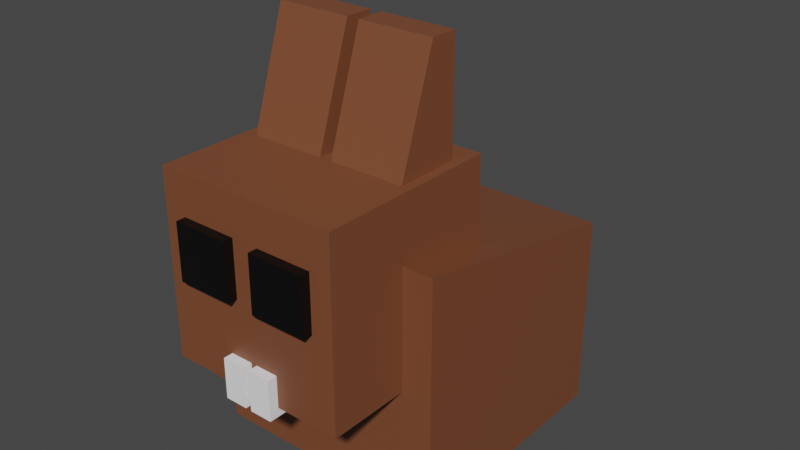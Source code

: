 # Source: rabbit.blend  (saved by Blender 2.81.16; exported with 4.5.12 LTS)
import bpy
from mathutils import Matrix  # noqa: F401  (used for matrix-valued properties, if any)

bpy.ops.wm.read_factory_settings(use_empty=True)
scene = bpy.context.scene
scene.name = 'Scene'

# ---- collections
col_collection = bpy.data.collections.new('Collection'); scene.collection.children.link(col_collection)

# ---- materials (node trees are filled in below, after node groups)
mat_material = bpy.data.materials.new('Material')
mat_material.alpha_threshold = 0.0
mat_material.use_transparent_shadow = False
mat_material.diffuse_color = (0.2019, 0.06849, 0.02975, 1.0)
mat_material.line_color = (0.0, 0.0, 0.0, 1.0)
mat_material_001 = bpy.data.materials.new('Material.001')
mat_material_001.use_transparent_shadow = False
mat_material_001.diffuse_color = (0.2019, 0.06849, 0.02975, 1.0)
mat_material_005 = bpy.data.materials.new('Material.005')
mat_material_005.use_transparent_shadow = False
mat_material_005.diffuse_color = (0.0, 0.0, 0.0, 1.0)
mat_material_004 = bpy.data.materials.new('Material.004')
mat_material_004.use_transparent_shadow = False
mat_material_004.diffuse_color = (0.0, 0.0, 0.0, 1.0)
mat_material_007 = bpy.data.materials.new('Material.007')
mat_material_007.use_transparent_shadow = False
mat_material_007.diffuse_color = (1.0, 1.0, 1.0, 1.0)
mat_material_006 = bpy.data.materials.new('Material.006')
mat_material_006.use_transparent_shadow = False
mat_material_006.diffuse_color = (1.0, 1.0, 1.0, 1.0)
mat_material_003 = bpy.data.materials.new('Material.003')
mat_material_003.use_transparent_shadow = False
mat_material_003.diffuse_color = (0.2019, 0.06849, 0.02975, 1.0)
mat_material_002 = bpy.data.materials.new('Material.002')
mat_material_002.use_transparent_shadow = False
mat_material_002.diffuse_color = (0.2019, 0.06849, 0.02975, 1.0)
mat_material_009 = bpy.data.materials.new('Material.009')
mat_material_009.use_transparent_shadow = False
mat_material_009.diffuse_color = (0.5277, 0.5277, 0.5277, 1.0)

# ---- material node trees
mat_material.use_nodes = True; mat_material.node_tree.nodes.clear()
_N = mat_material.node_tree.nodes; _L = mat_material.node_tree.links
n0 = _N.new('ShaderNodeOutputMaterial'); n0.name = 'Material Output'; n0.location = (300, 300)
n1 = _N.new('ShaderNodeBsdfPrincipled'); n1.name = 'Principled BSDF'; n1.location = (10, 300)
n1.distribution = 'GGX'
n1.subsurface_method = 'BURLEY'
n1.inputs[0].default_value = (0.2019, 0.06849, 0.02975, 1.0)
n1.inputs[2].default_value = 0.4
n1.inputs[3].default_value = 1.45
n1.inputs[27].default_value = (0.0, 0.0, 0.0, 1.0)
n1.inputs[28].default_value = 1.0
_L.new(n1.outputs[0], n0.inputs[0])
n0.is_active_output = True
mat_material_001.use_nodes = True; mat_material_001.node_tree.nodes.clear()
_N = mat_material_001.node_tree.nodes; _L = mat_material_001.node_tree.links
n0 = _N.new('ShaderNodeOutputMaterial'); n0.name = 'Material Output'; n0.location = (300, 300)
n1 = _N.new('ShaderNodeBsdfPrincipled'); n1.name = 'Principled BSDF'; n1.location = (10, 300)
n1.distribution = 'GGX'
n1.subsurface_method = 'BURLEY'
n1.inputs[0].default_value = (0.2019, 0.06849, 0.02975, 1.0)
n1.inputs[3].default_value = 1.45
n1.inputs[27].default_value = (0.0, 0.0, 0.0, 1.0)
n1.inputs[28].default_value = 1.0
_L.new(n1.outputs[0], n0.inputs[0])
n0.is_active_output = True
mat_material_005.use_nodes = True; mat_material_005.node_tree.nodes.clear()
_N = mat_material_005.node_tree.nodes; _L = mat_material_005.node_tree.links
n0 = _N.new('ShaderNodeOutputMaterial'); n0.name = 'Material Output'; n0.location = (300, 300)
n1 = _N.new('ShaderNodeBsdfPrincipled'); n1.name = 'Principled BSDF'; n1.location = (10, 300)
n1.distribution = 'GGX'
n1.subsurface_method = 'BURLEY'
n1.inputs[0].default_value = (0.0, 0.0, 0.0, 1.0)
n1.inputs[3].default_value = 1.45
n1.inputs[27].default_value = (0.0, 0.0, 0.0, 1.0)
n1.inputs[28].default_value = 1.0
_L.new(n1.outputs[0], n0.inputs[0])
n0.is_active_output = True
mat_material_004.use_nodes = True; mat_material_004.node_tree.nodes.clear()
_N = mat_material_004.node_tree.nodes; _L = mat_material_004.node_tree.links
n0 = _N.new('ShaderNodeOutputMaterial'); n0.name = 'Material Output'; n0.location = (300, 300)
n1 = _N.new('ShaderNodeBsdfPrincipled'); n1.name = 'Principled BSDF'; n1.location = (10, 300)
n1.distribution = 'GGX'
n1.subsurface_method = 'BURLEY'
n1.inputs[0].default_value = (0.0, 0.0, 0.0, 1.0)
n1.inputs[3].default_value = 1.45
n1.inputs[27].default_value = (0.0, 0.0, 0.0, 1.0)
n1.inputs[28].default_value = 1.0
_L.new(n1.outputs[0], n0.inputs[0])
n0.is_active_output = True
mat_material_007.use_nodes = True; mat_material_007.node_tree.nodes.clear()
_N = mat_material_007.node_tree.nodes; _L = mat_material_007.node_tree.links
n0 = _N.new('ShaderNodeOutputMaterial'); n0.name = 'Material Output'; n0.location = (300, 300)
n1 = _N.new('ShaderNodeBsdfPrincipled'); n1.name = 'Principled BSDF'; n1.location = (10, 300)
n1.distribution = 'GGX'
n1.subsurface_method = 'BURLEY'
n1.inputs[0].default_value = (1.0, 1.0, 1.0, 1.0)
n1.inputs[3].default_value = 1.45
n1.inputs[27].default_value = (0.0, 0.0, 0.0, 1.0)
n1.inputs[28].default_value = 1.0
_L.new(n1.outputs[0], n0.inputs[0])
n0.is_active_output = True
mat_material_006.use_nodes = True; mat_material_006.node_tree.nodes.clear()
_N = mat_material_006.node_tree.nodes; _L = mat_material_006.node_tree.links
n0 = _N.new('ShaderNodeOutputMaterial'); n0.name = 'Material Output'; n0.location = (300, 300)
n1 = _N.new('ShaderNodeBsdfPrincipled'); n1.name = 'Principled BSDF'; n1.location = (10, 300)
n1.distribution = 'GGX'
n1.subsurface_method = 'BURLEY'
n1.inputs[0].default_value = (1.0, 1.0, 1.0, 0.0)
n1.inputs[3].default_value = 1.45
n1.inputs[27].default_value = (0.0, 0.0, 0.0, 1.0)
n1.inputs[28].default_value = 1.0
_L.new(n1.outputs[0], n0.inputs[0])
n0.is_active_output = True
mat_material_003.use_nodes = True; mat_material_003.node_tree.nodes.clear()
_N = mat_material_003.node_tree.nodes; _L = mat_material_003.node_tree.links
n0 = _N.new('ShaderNodeOutputMaterial'); n0.name = 'Material Output'; n0.location = (300, 300)
n1 = _N.new('ShaderNodeBsdfPrincipled'); n1.name = 'Principled BSDF'; n1.location = (10, 300)
n1.distribution = 'GGX'
n1.subsurface_method = 'BURLEY'
n1.inputs[0].default_value = (0.2019, 0.06849, 0.02975, 1.0)
n1.inputs[3].default_value = 1.45
n1.inputs[27].default_value = (0.0, 0.0, 0.0, 1.0)
n1.inputs[28].default_value = 1.0
_L.new(n1.outputs[0], n0.inputs[0])
n0.is_active_output = True
mat_material_002.use_nodes = True; mat_material_002.node_tree.nodes.clear()
_N = mat_material_002.node_tree.nodes; _L = mat_material_002.node_tree.links
n0 = _N.new('ShaderNodeOutputMaterial'); n0.name = 'Material Output'; n0.location = (300, 300)
n1 = _N.new('ShaderNodeBsdfPrincipled'); n1.name = 'Principled BSDF'; n1.location = (10, 300)
n1.distribution = 'GGX'
n1.subsurface_method = 'BURLEY'
n1.inputs[0].default_value = (0.2019, 0.06849, 0.02975, 1.0)
n1.inputs[3].default_value = 1.45
n1.inputs[27].default_value = (0.0, 0.0, 0.0, 1.0)
n1.inputs[28].default_value = 1.0
_L.new(n1.outputs[0], n0.inputs[0])
n0.is_active_output = True
mat_material_009.use_nodes = True; mat_material_009.node_tree.nodes.clear()
_N = mat_material_009.node_tree.nodes; _L = mat_material_009.node_tree.links
n0 = _N.new('ShaderNodeOutputMaterial'); n0.name = 'Material Output'; n0.location = (300, 300)
n1 = _N.new('ShaderNodeBsdfPrincipled'); n1.name = 'Principled BSDF'; n1.location = (10, 300)
n1.distribution = 'GGX'
n1.subsurface_method = 'BURLEY'
n1.inputs[0].default_value = (0.528, 0.528, 0.528, 1.0)
n1.inputs[3].default_value = 1.45
n1.inputs[27].default_value = (0.0, 0.0, 0.0, 1.0)
n1.inputs[28].default_value = 1.0
_L.new(n1.outputs[0], n0.inputs[0])
n0.is_active_output = True

# ---- world
world_world = bpy.data.worlds.new('World'); scene.world = world_world
world_world.use_nodes = True; world_world.node_tree.nodes.clear()
_N = world_world.node_tree.nodes; _L = world_world.node_tree.links
n0 = _N.new('ShaderNodeOutputWorld'); n0.name = 'World Output'; n0.location = (300, 300)
n1 = _N.new('ShaderNodeBackground'); n1.name = 'Background'; n1.location = (10, 300)
n1.inputs[0].default_value = (0.05088, 0.05088, 0.05088, 1.0)
_L.new(n1.outputs[0], n0.inputs[0])
n0.is_active_output = True
world_world.color = (0.05088, 0.05088, 0.05088)
world_world.use_sun_shadow = False
world_world.sun_shadow_jitter_overblur = 0.0

# ---- meshes
me_cube = bpy.data.meshes.new('Cube')
me_cube.from_pydata([(1.0, 1.0, 0.6156), (1.0, 1.0, -1.0), (1.0, -1.0, 1.0), (1.0, -1.0, -1.0), (-1.0, 1.0, 0.6156), (-1.0, 1.0, -1.0), (-1.0, -1.0, 1.0), (-1.0, -1.0, -1.0)], [], [(0, 4, 6, 2), (3, 2, 6, 7), (7, 6, 4, 5), (5, 1, 3, 7), (1, 0, 2, 3), (5, 4, 0, 1)])
_uv = me_cube.uv_layers.new(name='UVMap')
_uv.uv.foreach_set('vector', [0.625, 0.5, 0.875, 0.5, 0.875, 0.75, 0.625, 0.75, 0.375, 0.75, 0.625, 0.75, 0.625, 1.0, 0.375, 1.0, 0.375, 0.0, 0.625, 0.0, 0.625, 0.25, 0.375, 0.25, 0.125, 0.5, 0.375, 0.5, 0.375, 0.75, 0.125, 0.75, 0.375, 0.5, 0.625, 0.5, 0.625, 0.75, 0.375, 0.75, 0.375, 0.25, 0.625, 0.25, 0.625, 0.5, 0.375, 0.5])
me_cube.materials.append(mat_material)
me_cube.use_remesh_preserve_volume = False
me_cube.use_remesh_preserve_attributes = False
me_cube.use_mirror_vertex_groups = False
me_cube.update()
me_cube_001 = bpy.data.meshes.new('Cube.001')
me_cube_001.from_pydata([(-1.0, -1.0, -1.0), (-1.0, -1.0, 1.0), (-1.0, 1.0, -1.0), (-1.0, 1.0, 1.0), (1.0, -1.0, -1.0), (1.0, -1.0, 1.0), (1.0, 1.0, -1.0), (1.0, 1.0, 1.0)], [], [(0, 1, 3, 2), (2, 3, 7, 6), (6, 7, 5, 4), (4, 5, 1, 0), (2, 6, 4, 0), (7, 3, 1, 5)])
_uv = me_cube_001.uv_layers.new(name='UVMap')
_uv.uv.foreach_set('vector', [0.375, 0.0, 0.625, 0.0, 0.625, 0.25, 0.375, 0.25, 0.375, 0.25, 0.625, 0.25, 0.625, 0.5, 0.375, 0.5, 0.375, 0.5, 0.625, 0.5, 0.625, 0.75, 0.375, 0.75, 0.375, 0.75, 0.625, 0.75, 0.625, 1.0, 0.375, 1.0, 0.125, 0.5, 0.375, 0.5, 0.375, 0.75, 0.125, 0.75, 0.625, 0.5, 0.875, 0.5, 0.875, 0.75, 0.625, 0.75])
me_cube_001.materials.append(mat_material_001)
me_cube_001.use_remesh_fix_poles = True
me_cube_001.use_remesh_preserve_attributes = False
me_cube_001.use_mirror_vertex_groups = False
me_cube_001.update()
me_cube_002 = bpy.data.meshes.new('Cube.002')
me_cube_002.from_pydata([(-1.0, -1.0, -1.0), (-1.0, -1.0, 1.0), (-1.0, 1.0, -1.0), (-1.0, 1.0, 1.0), (1.0, -1.0, -1.0), (1.0, -1.0, 1.0), (1.0, 1.0, -1.0), (1.0, 1.0, 1.0)], [], [(0, 1, 3, 2), (2, 3, 7, 6), (6, 7, 5, 4), (4, 5, 1, 0), (2, 6, 4, 0), (7, 3, 1, 5)])
_uv = me_cube_002.uv_layers.new(name='UVMap')
_uv.uv.foreach_set('vector', [0.375, 0.0, 0.625, 0.0, 0.625, 0.25, 0.375, 0.25, 0.375, 0.25, 0.625, 0.25, 0.625, 0.5, 0.375, 0.5, 0.375, 0.5, 0.625, 0.5, 0.625, 0.75, 0.375, 0.75, 0.375, 0.75, 0.625, 0.75, 0.625, 1.0, 0.375, 1.0, 0.125, 0.5, 0.375, 0.5, 0.375, 0.75, 0.125, 0.75, 0.625, 0.5, 0.875, 0.5, 0.875, 0.75, 0.625, 0.75])
me_cube_002.materials.append(mat_material_005)
me_cube_002.use_remesh_fix_poles = True
me_cube_002.use_remesh_preserve_attributes = False
me_cube_002.use_mirror_vertex_groups = False
me_cube_002.update()
me_cube_003 = bpy.data.meshes.new('Cube.003')
me_cube_003.from_pydata([(-1.0, -1.0, -1.0), (-1.0, -1.0, 1.0), (-1.0, 1.0, -1.0), (-1.0, 1.0, 1.0), (1.0, -1.0, -1.0), (1.0, -1.0, 1.0), (1.0, 1.0, -1.0), (1.0, 1.0, 1.0)], [], [(0, 1, 3, 2), (2, 3, 7, 6), (6, 7, 5, 4), (4, 5, 1, 0), (2, 6, 4, 0), (7, 3, 1, 5)])
_uv = me_cube_003.uv_layers.new(name='UVMap')
_uv.uv.foreach_set('vector', [0.375, 0.0, 0.625, 0.0, 0.625, 0.25, 0.375, 0.25, 0.375, 0.25, 0.625, 0.25, 0.625, 0.5, 0.375, 0.5, 0.375, 0.5, 0.625, 0.5, 0.625, 0.75, 0.375, 0.75, 0.375, 0.75, 0.625, 0.75, 0.625, 1.0, 0.375, 1.0, 0.125, 0.5, 0.375, 0.5, 0.375, 0.75, 0.125, 0.75, 0.625, 0.5, 0.875, 0.5, 0.875, 0.75, 0.625, 0.75])
me_cube_003.materials.append(mat_material_004)
me_cube_003.use_remesh_fix_poles = True
me_cube_003.use_remesh_preserve_attributes = False
me_cube_003.use_mirror_vertex_groups = False
me_cube_003.update()
me_cube_004 = bpy.data.meshes.new('Cube.004')
me_cube_004.from_pydata([(0.7874, 0.7874, 1.385), (0.7874, 0.7874, -1.385), (0.7874, -0.7874, 1.385), (0.7874, -0.7874, -1.385), (-0.7874, 0.7874, 1.385), (-0.7874, 0.7874, -1.385), (-0.7874, -0.7874, 1.385), (-0.7874, -0.7874, -1.385)], [], [(0, 1, 3, 2), (2, 3, 7, 6), (6, 7, 5, 4), (4, 5, 1, 0), (2, 6, 4, 0), (7, 3, 1, 5)])
_uv = me_cube_004.uv_layers.new(name='UVMap')
_uv.uv.foreach_set('vector', [0.375, 0.0, 0.625, 0.0, 0.625, 0.25, 0.375, 0.25, 0.375, 0.25, 0.625, 0.25, 0.625, 0.5, 0.375, 0.5, 0.375, 0.5, 0.625, 0.5, 0.625, 0.75, 0.375, 0.75, 0.375, 0.75, 0.625, 0.75, 0.625, 1.0, 0.375, 1.0, 0.125, 0.5, 0.375, 0.5, 0.375, 0.75, 0.125, 0.75, 0.625, 0.5, 0.875, 0.5, 0.875, 0.75, 0.625, 0.75])
me_cube_004.materials.append(mat_material_007)
me_cube_004.use_remesh_fix_poles = True
me_cube_004.use_remesh_preserve_attributes = False
me_cube_004.use_mirror_vertex_groups = False
me_cube_004.update()
me_cube_005 = bpy.data.meshes.new('Cube.005')
me_cube_005.from_pydata([(0.7874, 0.7874, 1.385), (0.7874, 0.7874, -1.385), (0.7874, -0.7874, 1.385), (0.7874, -0.7874, -1.385), (-0.7874, 0.7874, 1.385), (-0.7874, 0.7874, -1.385), (-0.7874, -0.7874, 1.385), (-0.7874, -0.7874, -1.385)], [], [(0, 1, 3, 2), (2, 3, 7, 6), (6, 7, 5, 4), (4, 5, 1, 0), (2, 6, 4, 0), (7, 3, 1, 5)])
_uv = me_cube_005.uv_layers.new(name='UVMap')
_uv.uv.foreach_set('vector', [0.375, 0.0, 0.625, 0.0, 0.625, 0.25, 0.375, 0.25, 0.375, 0.25, 0.625, 0.25, 0.625, 0.5, 0.375, 0.5, 0.375, 0.5, 0.625, 0.5, 0.625, 0.75, 0.375, 0.75, 0.375, 0.75, 0.625, 0.75, 0.625, 1.0, 0.375, 1.0, 0.125, 0.5, 0.375, 0.5, 0.375, 0.75, 0.125, 0.75, 0.625, 0.5, 0.875, 0.5, 0.875, 0.75, 0.625, 0.75])
me_cube_005.materials.append(mat_material_006)
me_cube_005.use_remesh_fix_poles = True
me_cube_005.use_remesh_preserve_attributes = False
me_cube_005.use_mirror_vertex_groups = False
me_cube_005.update()
me_cube_006 = bpy.data.meshes.new('Cube.006')
me_cube_006.from_pydata([(-1.0, -1.0, -1.0), (-1.0, 0.2601, 1.0), (-1.0, 1.0, -1.0), (-1.0, 1.0, 1.0), (1.0, -1.0, -1.0), (1.0, 0.2601, 1.0), (1.0, 1.0, -1.0), (1.0, 1.0, 1.0)], [], [(0, 1, 3, 2), (2, 3, 7, 6), (6, 7, 5, 4), (4, 5, 1, 0), (2, 6, 4, 0), (7, 3, 1, 5)])
_uv = me_cube_006.uv_layers.new(name='UVMap')
_uv.uv.foreach_set('vector', [0.375, 0.0, 0.625, 0.1278, 0.625, 0.25, 0.375, 0.25, 0.375, 0.25, 0.625, 0.25, 0.625, 0.5, 0.375, 0.5, 0.375, 0.5, 0.625, 0.5, 0.625, 0.6222, 0.375, 0.75, 0.375, 0.75, 0.625, 0.6222, 0.625, 1.0, 0.375, 1.0, 0.125, 0.5, 0.375, 0.5, 0.375, 0.75, 0.125, 0.75, 0.625, 0.5, 0.875, 0.5, 0.875, 0.6222, 0.625, 0.6222])
me_cube_006.materials.append(mat_material_003)
me_cube_006.use_remesh_fix_poles = True
me_cube_006.use_remesh_preserve_attributes = False
me_cube_006.use_mirror_vertex_groups = False
me_cube_006.update()
me_cube_007 = bpy.data.meshes.new('Cube.007')
me_cube_007.from_pydata([(-1.0, -1.0, -1.0), (-1.0, 0.2601, 1.0), (-1.0, 1.0, -1.0), (-1.0, 1.0, 1.0), (1.0, -1.0, -1.0), (1.0, 0.2601, 1.0), (1.0, 1.0, -1.0), (1.0, 1.0, 1.0)], [], [(0, 1, 3, 2), (2, 3, 7, 6), (6, 7, 5, 4), (4, 5, 1, 0), (2, 6, 4, 0), (7, 3, 1, 5)])
_uv = me_cube_007.uv_layers.new(name='UVMap')
_uv.uv.foreach_set('vector', [0.375, 0.0, 0.625, 0.1278, 0.625, 0.25, 0.375, 0.25, 0.375, 0.25, 0.625, 0.25, 0.625, 0.5, 0.375, 0.5, 0.375, 0.5, 0.625, 0.5, 0.625, 0.6222, 0.375, 0.75, 0.375, 0.75, 0.625, 0.6222, 0.625, 1.0, 0.375, 1.0, 0.125, 0.5, 0.375, 0.5, 0.375, 0.75, 0.125, 0.75, 0.625, 0.5, 0.875, 0.5, 0.875, 0.6222, 0.625, 0.6222])
me_cube_007.materials.append(mat_material_002)
me_cube_007.use_remesh_fix_poles = True
me_cube_007.use_remesh_preserve_attributes = False
me_cube_007.use_mirror_vertex_groups = False
me_cube_007.update()
me_icosphere = bpy.data.meshes.new('Icosphere')
me_icosphere.from_pydata([(0.0, 0.0, -1.0), (0.7236, -0.5257, -0.4472), (-0.2764, -0.8506, -0.4472), (-0.8944, 0.0, -0.4472), (-0.2764, 0.8506, -0.4472), (0.7236, 0.5257, -0.4472), (0.2764, -0.8506, 0.4472), (-0.7236, -0.5257, 0.4472), (-0.7236, 0.5257, 0.4472), (0.2764, 0.8506, 0.4472), (0.8944, 0.0, 0.4472), (0.0, 0.0, 1.0)], [], [(0, 1, 2), (1, 0, 5), (0, 2, 3), (0, 3, 4), (0, 4, 5), (1, 5, 10), (2, 1, 6), (3, 2, 7), (4, 3, 8), (5, 4, 9), (1, 10, 6), (2, 6, 7), (3, 7, 8), (4, 8, 9), (5, 9, 10), (6, 10, 11), (7, 6, 11), (8, 7, 11), (9, 8, 11), (10, 9, 11)])
_uv = me_icosphere.uv_layers.new(name='UVMap')
_uv.uv.foreach_set('vector', [0.8182, 0.0, 0.7273, 0.1575, 0.9091, 0.1575, 0.7273, 0.1575, 0.6364, 0.0, 0.5455, 0.1575, 0.09091, 0.0, 0.0, 0.1575, 0.1818, 0.1575, 0.2727, 0.0, 0.1818, 0.1575, 0.3636, 0.1575, 0.4545, 0.0, 0.3636, 0.1575, 0.5455, 0.1575, 0.7273, 0.1575, 0.5455, 0.1575, 0.6364, 0.3149, 0.9091, 0.1575, 0.7273, 0.1575, 0.8182, 0.3149, 0.1818, 0.1575, 0.0, 0.1575, 0.09091, 0.3149, 0.3636, 0.1575, 0.1818, 0.1575, 0.2727, 0.3149, 0.5455, 0.1575, 0.3636, 0.1575, 0.4545, 0.3149, 0.7273, 0.1575, 0.6364, 0.3149, 0.8182, 0.3149, 0.9091, 0.1575, 0.8182, 0.3149, 1.0, 0.3149, 0.1818, 0.1575, 0.09091, 0.3149, 0.2727, 0.3149, 0.3636, 0.1575, 0.2727, 0.3149, 0.4545, 0.3149, 0.5455, 0.1575, 0.4545, 0.3149, 0.6364, 0.3149, 0.8182, 0.3149, 0.6364, 0.3149, 0.7273, 0.4724, 1.0, 0.3149, 0.8182, 0.3149, 0.9091, 0.4724, 0.2727, 0.3149, 0.09091, 0.3149, 0.1818, 0.4724, 0.4545, 0.3149, 0.2727, 0.3149, 0.3636, 0.4724, 0.6364, 0.3149, 0.4545, 0.3149, 0.5455, 0.4724])
me_icosphere.materials.append(mat_material_009)
me_icosphere.use_remesh_fix_poles = True
me_icosphere.use_remesh_preserve_attributes = False
me_icosphere.use_mirror_vertex_groups = False
me_icosphere.update()

# ---- objects
ob_cube = bpy.data.objects.new('Cube', me_cube)
ob_cube_001 = bpy.data.objects.new('Cube.001', me_cube_001)
ob_cube_002 = bpy.data.objects.new('Cube.002', me_cube_002)
ob_cube_003 = bpy.data.objects.new('Cube.003', me_cube_003)
ob_cube_004 = bpy.data.objects.new('Cube.004', me_cube_004)
ob_cube_005 = bpy.data.objects.new('Cube.005', me_cube_005)
ob_cube_006 = bpy.data.objects.new('Cube.006', me_cube_006)
ob_cube_007 = bpy.data.objects.new('Cube.007', me_cube_007)
ob_icosphere = bpy.data.objects.new('Icosphere', me_icosphere)

# ---- transforms, parenting, visibility, modifiers, constraints
ob_cube.location = (0.0, 0.0, 1.0)
ob_cube.lock_location = (True, False, False)
ob_cube.lock_rotations_4d = False
ob_cube.empty_display_type = 'ARROWS'
ob_cube.lineart.crease_threshold = 0.0
ob_cube_001.location = (0.0, -0.9198, 1.766)
ob_cube_001.scale = (0.7506, 0.7506, 0.7506)
ob_cube_001.lineart.crease_threshold = 0.0
ob_cube_002.location = (0.3465, -1.518, 1.962)
ob_cube_002.scale = (-0.2292, -0.2292, -0.2292)
ob_cube_002.lineart.crease_threshold = 0.0
ob_cube_003.location = (-0.3345, -1.518, 1.962)
ob_cube_003.scale = (-0.2292, -0.2292, -0.2292)
ob_cube_003.lineart.crease_threshold = 0.0
ob_cube_004.location = (0.1352, -1.655, 1.109)
ob_cube_004.scale = (0.1187, 0.1187, 0.1187)
ob_cube_004.lineart.crease_threshold = 0.0
ob_cube_005.location = (-0.1022, -1.655, 1.109)
ob_cube_005.scale = (0.1187, 0.1187, 0.1187)
ob_cube_005.lineart.crease_threshold = 0.0
_m = ob_cube_005.modifiers.new('Boolean', 'BOOLEAN')
_m.solver = 'FAST'
ob_cube_006.location = (-0.3413, -0.6949, 2.84)
ob_cube_006.scale = (0.3055, 0.3055, 0.577)
ob_cube_006.lineart.crease_threshold = 0.0
ob_cube_007.location = (0.37, -0.6949, 2.84)
ob_cube_007.scale = (0.3055, 0.3055, 0.577)
ob_cube_007.lineart.crease_threshold = 0.0
ob_icosphere.location = (-0.01138, 1.101, 0.6118)
ob_icosphere.scale = (0.4718, 0.4718, 0.4718)
ob_icosphere.lineart.crease_threshold = 0.0

# ---- collection membership
col_collection.objects.link(ob_cube)
col_collection.objects.link(ob_cube_001)
col_collection.objects.link(ob_cube_002)
col_collection.objects.link(ob_cube_003)
col_collection.objects.link(ob_cube_004)
col_collection.objects.link(ob_cube_005)
col_collection.objects.link(ob_cube_006)
col_collection.objects.link(ob_cube_007)
col_collection.objects.link(ob_icosphere)

# ---- scene / render settings (as saved in the file)
scene.frame_start = 1; scene.frame_end = 250; scene.frame_set(156)
scene.render.engine = 'BLENDER_EEVEE_NEXT'
scene.cycles.use_denoising = False
scene.cycles.samples = 128
scene.cycles.sampling_pattern = 'TABULATED_SOBOL'
scene.cycles.use_adaptive_sampling = False
scene.cycles.use_light_tree = False
scene.view_settings.view_transform = 'Filmic'
bpy.context.view_layer.update()

# ---- added for rendering (the .blend has no active camera and no usable light): camera, sun
cam_auto = bpy.data.cameras.new('AutoCamera')
cam_auto.lens = 50.0
cam_auto.sensor_width = 36.0
cam_auto.clip_end = 1000.0
ob_auto_camera = bpy.data.objects.new('AutoCamera', cam_auto)
scene.collection.objects.link(ob_auto_camera)
ob_auto_camera.location = (4.74015, -5.81111, 5.50085)
ob_auto_camera.rotation_euler = (1.09748, -7.21219e-08, 0.694738)
scene.camera = ob_auto_camera
light_auto_sun = bpy.data.lights.new('AutoSun', 'SUN')
light_auto_sun.energy = 3.0
light_auto_sun.angle = 0.0523599
ob_auto_sun = bpy.data.objects.new('AutoSun', light_auto_sun)
scene.collection.objects.link(ob_auto_sun)
ob_auto_sun.rotation_euler = (0.872665, 0.174533, 0.523599)
bpy.context.view_layer.update()
